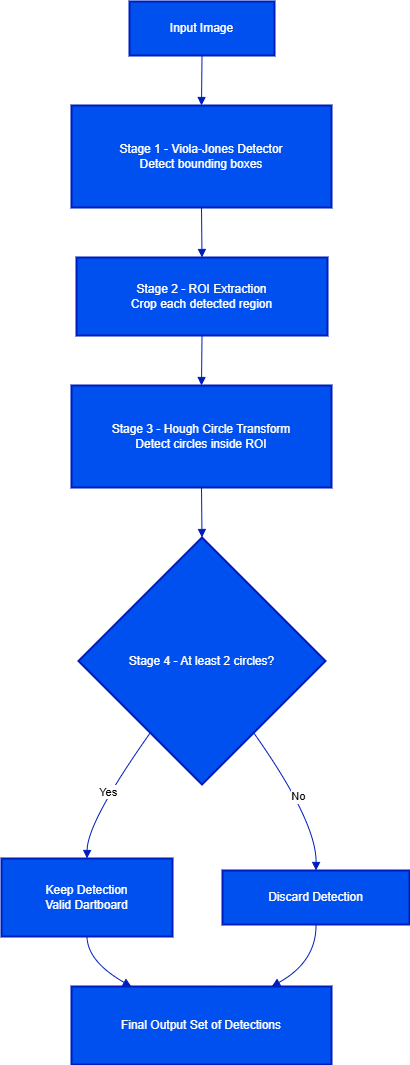

The diagram above was exported from draw.io. Its source (the exported page's mxGraphModel, read from the mxfile embedded in the PNG):
<mxGraphModel dx="1892" dy="1094" grid="1" gridSize="10" guides="1" tooltips="1" connect="1" arrows="1" fold="1" page="1" pageScale="1" pageWidth="850" pageHeight="1100" math="0" shadow="0">
  <root>
    <mxCell id="0" />
    <mxCell id="1" parent="0" />
    <mxCell id="2" parent="1" style="whiteSpace=wrap;strokeWidth=2;fillColor=#0050ef;fontColor=#ffffff;strokeColor=#001DBC;" value="Input Image" vertex="1">
      <mxGeometry height="54" width="145" x="148" y="20" as="geometry" />
    </mxCell>
    <mxCell id="3" parent="1" style="whiteSpace=wrap;strokeWidth=2;fillColor=#0050ef;fontColor=#ffffff;strokeColor=#001DBC;" value="Stage 1 - Viola-Jones Detector&#10;Detect bounding boxes" vertex="1">
      <mxGeometry height="102" width="260" x="90" y="124" as="geometry" />
    </mxCell>
    <mxCell id="4" parent="1" style="whiteSpace=wrap;strokeWidth=2;fillColor=#0050ef;fontColor=#ffffff;strokeColor=#001DBC;" value="Stage 2 - ROI Extraction&#10;Crop each detected region" vertex="1">
      <mxGeometry height="78" width="251" x="95" y="276" as="geometry" />
    </mxCell>
    <mxCell id="5" parent="1" style="whiteSpace=wrap;strokeWidth=2;fillColor=#0050ef;fontColor=#ffffff;strokeColor=#001DBC;" value="Stage 3 - Hough Circle Transform&#10;Detect circles inside ROI" vertex="1">
      <mxGeometry height="102" width="260" x="90" y="404" as="geometry" />
    </mxCell>
    <mxCell id="6" parent="1" style="rhombus;strokeWidth=2;whiteSpace=wrap;fillColor=#0050ef;fontColor=#ffffff;strokeColor=#001DBC;" value="Stage 4 - At least 2 circles?" vertex="1">
      <mxGeometry height="247" width="247" x="97" y="556" as="geometry" />
    </mxCell>
    <mxCell id="7" parent="1" style="whiteSpace=wrap;strokeWidth=2;fillColor=#0050ef;fontColor=#ffffff;strokeColor=#001DBC;" value="Keep Detection&#10;Valid Dartboard" vertex="1">
      <mxGeometry height="78" width="171" x="20" y="877" as="geometry" />
    </mxCell>
    <mxCell id="8" parent="1" style="whiteSpace=wrap;strokeWidth=2;fillColor=#0050ef;fontColor=#ffffff;strokeColor=#001DBC;" value="Discard Detection" vertex="1">
      <mxGeometry height="54" width="187" x="241" y="889" as="geometry" />
    </mxCell>
    <mxCell id="9" parent="1" style="whiteSpace=wrap;strokeWidth=2;fillColor=#0050ef;fontColor=#ffffff;strokeColor=#001DBC;" value="Final Output Set of Detections" vertex="1">
      <mxGeometry height="78" width="260" x="90" y="1005" as="geometry" />
    </mxCell>
    <mxCell id="10" edge="1" parent="1" source="2" style="curved=1;startArrow=none;endArrow=block;exitX=0.5;exitY=1;entryX=0.5;entryY=0;rounded=0;fillColor=#0050ef;strokeColor=#001DBC;" target="3" value="">
      <mxGeometry relative="1" as="geometry">
        <Array as="points" />
      </mxGeometry>
    </mxCell>
    <mxCell id="11" edge="1" parent="1" source="3" style="curved=1;startArrow=none;endArrow=block;exitX=0.5;exitY=1;entryX=0.5;entryY=0;rounded=0;fillColor=#0050ef;strokeColor=#001DBC;" target="4" value="">
      <mxGeometry relative="1" as="geometry">
        <Array as="points" />
      </mxGeometry>
    </mxCell>
    <mxCell id="12" edge="1" parent="1" source="4" style="curved=1;startArrow=none;endArrow=block;exitX=0.5;exitY=1;entryX=0.5;entryY=0;rounded=0;fillColor=#0050ef;strokeColor=#001DBC;" target="5" value="">
      <mxGeometry relative="1" as="geometry">
        <Array as="points" />
      </mxGeometry>
    </mxCell>
    <mxCell id="13" edge="1" parent="1" source="5" style="curved=1;startArrow=none;endArrow=block;exitX=0.5;exitY=1;entryX=0.5;entryY=0;rounded=0;fillColor=#0050ef;strokeColor=#001DBC;" target="6" value="">
      <mxGeometry relative="1" as="geometry">
        <Array as="points" />
      </mxGeometry>
    </mxCell>
    <mxCell id="14" edge="1" parent="1" source="6" style="curved=1;startArrow=none;endArrow=block;exitX=0.14;exitY=1;entryX=0.5;entryY=0;rounded=0;fillColor=#0050ef;strokeColor=#001DBC;" target="7" value="Yes">
      <mxGeometry relative="1" as="geometry">
        <Array as="points">
          <mxPoint x="106" y="840" />
        </Array>
      </mxGeometry>
    </mxCell>
    <mxCell id="15" edge="1" parent="1" source="6" style="curved=1;startArrow=none;endArrow=block;exitX=0.86;exitY=1;entryX=0.5;entryY=0;rounded=0;fillColor=#0050ef;strokeColor=#001DBC;" target="8" value="No">
      <mxGeometry relative="1" as="geometry">
        <Array as="points">
          <mxPoint x="335" y="840" />
        </Array>
      </mxGeometry>
    </mxCell>
    <mxCell id="16" edge="1" parent="1" source="7" style="curved=1;startArrow=none;endArrow=block;exitX=0.5;exitY=1;entryX=0.23;entryY=0;rounded=0;fillColor=#0050ef;strokeColor=#001DBC;" target="9" value="">
      <mxGeometry relative="1" as="geometry">
        <Array as="points">
          <mxPoint x="106" y="980" />
        </Array>
      </mxGeometry>
    </mxCell>
    <mxCell id="17" edge="1" parent="1" source="8" style="curved=1;startArrow=none;endArrow=block;exitX=0.5;exitY=1;entryX=0.77;entryY=0;rounded=0;fillColor=#0050ef;strokeColor=#001DBC;" target="9" value="">
      <mxGeometry relative="1" as="geometry">
        <Array as="points">
          <mxPoint x="335" y="980" />
        </Array>
      </mxGeometry>
    </mxCell>
  </root>
</mxGraphModel>